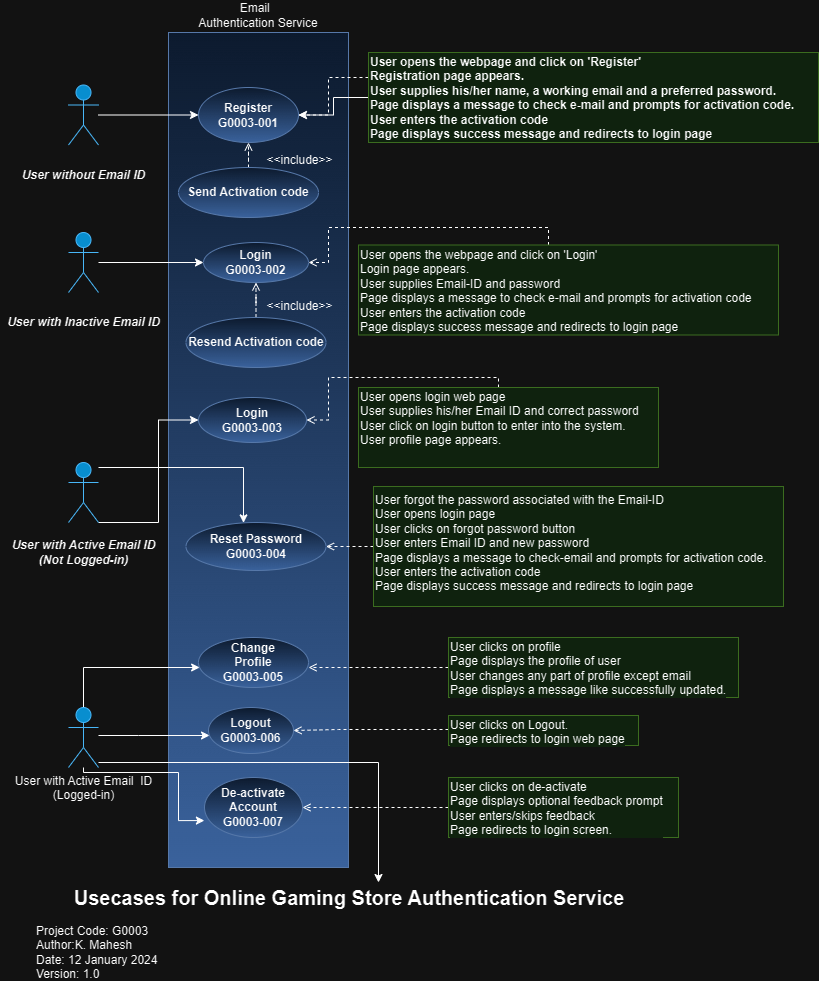

The diagram above was exported from draw.io. Its source (the exported page's mxGraphModel, read from the mxfile embedded in the PNG):
<mxGraphModel dx="1846" dy="573" grid="1" gridSize="10" guides="1" tooltips="1" connect="1" arrows="1" fold="1" page="1" pageScale="1" pageWidth="850" pageHeight="1100" math="0" shadow="0">
  <root>
    <mxCell id="0" />
    <mxCell id="1" parent="0" />
    <mxCell id="2amY8WhetxQ9lj7_Z2XX-43" value="&lt;div&gt;Email&amp;nbsp;&amp;nbsp;&lt;/div&gt;&lt;div&gt;Authentication Service&lt;/div&gt;" style="rounded=0;whiteSpace=wrap;html=1;labelBackgroundColor=none;fontSize=12;align=center;fillColor=#dae8fc;strokeColor=#6c8ebf;labelPosition=center;verticalLabelPosition=top;verticalAlign=bottom;gradientColor=#7ea6e0;" parent="1" vertex="1">
      <mxGeometry x="-630" y="40" width="180" height="835" as="geometry" />
    </mxCell>
    <mxCell id="2amY8WhetxQ9lj7_Z2XX-44" style="edgeStyle=orthogonalEdgeStyle;rounded=0;orthogonalLoop=1;jettySize=auto;html=1;" parent="1" source="2amY8WhetxQ9lj7_Z2XX-45" target="2amY8WhetxQ9lj7_Z2XX-46" edge="1">
      <mxGeometry relative="1" as="geometry" />
    </mxCell>
    <mxCell id="2amY8WhetxQ9lj7_Z2XX-45" value="User without Email ID" style="shape=umlActor;verticalLabelPosition=bottom;labelBackgroundColor=none;verticalAlign=middle;html=1;fillColor=#1ba1e2;fontColor=#000000;strokeColor=#006EAF;fontStyle=3" parent="1" vertex="1">
      <mxGeometry x="-730" y="92.5" width="30" height="60" as="geometry" />
    </mxCell>
    <mxCell id="2amY8WhetxQ9lj7_Z2XX-46" value="&lt;div&gt;Register&lt;/div&gt;&lt;div&gt;G0003-001&lt;br&gt;&lt;/div&gt;" style="ellipse;whiteSpace=wrap;html=1;fillColor=#dae8fc;gradientColor=#7ea6e0;strokeColor=#6c8ebf;fontStyle=1" parent="1" vertex="1">
      <mxGeometry x="-600" y="95" width="100" height="55" as="geometry" />
    </mxCell>
    <mxCell id="2amY8WhetxQ9lj7_Z2XX-47" value="&lt;div&gt;Login&lt;/div&gt;&lt;div&gt;G0003-002&lt;/div&gt;" style="ellipse;whiteSpace=wrap;html=1;fillColor=#dae8fc;gradientColor=#7ea6e0;strokeColor=#6c8ebf;fontStyle=1" parent="1" vertex="1">
      <mxGeometry x="-595" y="250" width="105" height="40" as="geometry" />
    </mxCell>
    <mxCell id="2amY8WhetxQ9lj7_Z2XX-48" value="&lt;div&gt;Login&lt;/div&gt;&lt;div&gt;G0003-003&lt;/div&gt;" style="ellipse;whiteSpace=wrap;html=1;fillColor=#dae8fc;gradientColor=#7ea6e0;strokeColor=#6c8ebf;fontStyle=1" parent="1" vertex="1">
      <mxGeometry x="-600" y="405" width="108" height="45" as="geometry" />
    </mxCell>
    <mxCell id="2amY8WhetxQ9lj7_Z2XX-49" value="&lt;div&gt;Change &lt;br&gt;&lt;/div&gt;&lt;div&gt;Profile&lt;/div&gt;&lt;div&gt;G0003-005&lt;/div&gt;" style="ellipse;whiteSpace=wrap;html=1;fillColor=#dae8fc;gradientColor=#7ea6e0;strokeColor=#6c8ebf;fontStyle=1" parent="1" vertex="1">
      <mxGeometry x="-600" y="645" width="110" height="50" as="geometry" />
    </mxCell>
    <mxCell id="2amY8WhetxQ9lj7_Z2XX-50" style="edgeStyle=orthogonalEdgeStyle;rounded=0;orthogonalLoop=1;jettySize=auto;html=1;entryX=0;entryY=0.5;entryDx=0;entryDy=0;" parent="1" source="2amY8WhetxQ9lj7_Z2XX-52" target="2amY8WhetxQ9lj7_Z2XX-48" edge="1">
      <mxGeometry relative="1" as="geometry">
        <Array as="points">
          <mxPoint x="-715" y="530" />
          <mxPoint x="-640" y="530" />
          <mxPoint x="-640" y="428" />
        </Array>
      </mxGeometry>
    </mxCell>
    <mxCell id="2amY8WhetxQ9lj7_Z2XX-51" style="edgeStyle=orthogonalEdgeStyle;rounded=0;orthogonalLoop=1;jettySize=auto;html=1;" parent="1" source="2amY8WhetxQ9lj7_Z2XX-52" target="2amY8WhetxQ9lj7_Z2XX-58" edge="1">
      <mxGeometry relative="1" as="geometry">
        <Array as="points">
          <mxPoint x="-555" y="475" />
        </Array>
      </mxGeometry>
    </mxCell>
    <mxCell id="2amY8WhetxQ9lj7_Z2XX-52" value="&lt;div&gt;User with Active Email ID&lt;/div&gt;&lt;div&gt;(Not Logged-in)&lt;br&gt;&lt;/div&gt;" style="shape=umlActor;verticalLabelPosition=bottom;labelBackgroundColor=none;verticalAlign=middle;html=1;fillColor=#1ba1e2;fontColor=#000000;strokeColor=#006EAF;fontStyle=3;horizontal=1;" parent="1" vertex="1">
      <mxGeometry x="-730" y="470" width="30" height="60" as="geometry" />
    </mxCell>
    <mxCell id="2amY8WhetxQ9lj7_Z2XX-53" style="edgeStyle=orthogonalEdgeStyle;rounded=0;orthogonalLoop=1;jettySize=auto;html=1;" parent="1" source="2amY8WhetxQ9lj7_Z2XX-56" target="2amY8WhetxQ9lj7_Z2XX-49" edge="1">
      <mxGeometry relative="1" as="geometry">
        <Array as="points">
          <mxPoint x="-715" y="675" />
        </Array>
      </mxGeometry>
    </mxCell>
    <mxCell id="2amY8WhetxQ9lj7_Z2XX-54" style="edgeStyle=orthogonalEdgeStyle;rounded=0;orthogonalLoop=1;jettySize=auto;html=1;" parent="1" source="2amY8WhetxQ9lj7_Z2XX-56" target="2amY8WhetxQ9lj7_Z2XX-59" edge="1">
      <mxGeometry relative="1" as="geometry">
        <Array as="points">
          <mxPoint x="-660" y="743" />
          <mxPoint x="-660" y="743" />
        </Array>
      </mxGeometry>
    </mxCell>
    <mxCell id="2amY8WhetxQ9lj7_Z2XX-55" style="edgeStyle=orthogonalEdgeStyle;rounded=0;orthogonalLoop=1;jettySize=auto;html=1;entryX=-0.001;entryY=0.718;entryDx=0;entryDy=0;entryPerimeter=0;endArrow=classic;endFill=1;fontSize=12;" parent="1" source="2amY8WhetxQ9lj7_Z2XX-56" target="2amY8WhetxQ9lj7_Z2XX-57" edge="1">
      <mxGeometry relative="1" as="geometry">
        <Array as="points">
          <mxPoint x="-715" y="780" />
          <mxPoint x="-620" y="780" />
          <mxPoint x="-620" y="828" />
        </Array>
      </mxGeometry>
    </mxCell>
    <mxCell id="B3Zea1k2fFrSG8M6eUlw-7" value="" style="edgeStyle=orthogonalEdgeStyle;rounded=0;orthogonalLoop=1;jettySize=auto;html=1;" edge="1" parent="1" source="2amY8WhetxQ9lj7_Z2XX-56" target="2amY8WhetxQ9lj7_Z2XX-81">
      <mxGeometry relative="1" as="geometry">
        <Array as="points">
          <mxPoint x="-420" y="770" />
        </Array>
      </mxGeometry>
    </mxCell>
    <mxCell id="2amY8WhetxQ9lj7_Z2XX-56" value="&lt;div&gt;&lt;font color=&quot;#000000&quot;&gt;User with Active Email&amp;nbsp; ID&lt;/font&gt;&lt;/div&gt;&lt;div&gt;&lt;font color=&quot;#000000&quot;&gt;(Logged-in)&lt;/font&gt;&lt;br&gt;&lt;/div&gt;" style="shape=umlActor;verticalLabelPosition=bottom;labelBackgroundColor=none;verticalAlign=top;html=1;fillColor=#1ba1e2;fontColor=#ffffff;strokeColor=#006EAF;" parent="1" vertex="1">
      <mxGeometry x="-730" y="715" width="30" height="60" as="geometry" />
    </mxCell>
    <mxCell id="2amY8WhetxQ9lj7_Z2XX-57" value="&lt;div&gt;De-activate Account&lt;/div&gt;&lt;div&gt;G0003-007&lt;br&gt;&lt;/div&gt;" style="ellipse;whiteSpace=wrap;html=1;fillColor=#dae8fc;gradientColor=#7ea6e0;strokeColor=#6c8ebf;fontStyle=1" parent="1" vertex="1">
      <mxGeometry x="-594" y="785" width="98" height="60" as="geometry" />
    </mxCell>
    <mxCell id="2amY8WhetxQ9lj7_Z2XX-58" value="&lt;div&gt;Reset Password&lt;/div&gt;&lt;div&gt;G0003-004&lt;br&gt;&lt;/div&gt;" style="ellipse;whiteSpace=wrap;html=1;fillColor=#dae8fc;gradientColor=#7ea6e0;strokeColor=#6c8ebf;fontStyle=1" parent="1" vertex="1">
      <mxGeometry x="-612.5" y="530" width="140" height="48" as="geometry" />
    </mxCell>
    <mxCell id="2amY8WhetxQ9lj7_Z2XX-59" value="&lt;div&gt;Logout&lt;/div&gt;G0003-006" style="ellipse;whiteSpace=wrap;html=1;fillColor=#dae8fc;gradientColor=#7ea6e0;strokeColor=#6c8ebf;fontStyle=1" parent="1" vertex="1">
      <mxGeometry x="-590" y="715" width="85" height="46" as="geometry" />
    </mxCell>
    <mxCell id="2amY8WhetxQ9lj7_Z2XX-60" style="edgeStyle=orthogonalEdgeStyle;rounded=0;orthogonalLoop=1;jettySize=auto;html=1;entryX=0;entryY=0.5;entryDx=0;entryDy=0;" parent="1" source="2amY8WhetxQ9lj7_Z2XX-61" target="2amY8WhetxQ9lj7_Z2XX-47" edge="1">
      <mxGeometry relative="1" as="geometry" />
    </mxCell>
    <mxCell id="2amY8WhetxQ9lj7_Z2XX-61" value="User with Inactive Email ID" style="shape=umlActor;verticalLabelPosition=bottom;labelBackgroundColor=none;verticalAlign=middle;html=1;fillColor=#1ba1e2;strokeColor=#006EAF;fontColor=#000000;fontStyle=3" parent="1" vertex="1">
      <mxGeometry x="-730" y="240" width="30" height="60" as="geometry" />
    </mxCell>
    <mxCell id="2amY8WhetxQ9lj7_Z2XX-62" style="edgeStyle=orthogonalEdgeStyle;rounded=0;orthogonalLoop=1;jettySize=auto;html=1;entryX=1;entryY=0.5;entryDx=0;entryDy=0;dashed=1;endArrow=open;endFill=0;fontSize=12;" parent="1" source="2amY8WhetxQ9lj7_Z2XX-63" target="2amY8WhetxQ9lj7_Z2XX-46" edge="1">
      <mxGeometry relative="1" as="geometry">
        <Array as="points">
          <mxPoint x="-250" y="85" />
          <mxPoint x="-470" y="85" />
          <mxPoint x="-470" y="122" />
        </Array>
      </mxGeometry>
    </mxCell>
    <mxCell id="B3Zea1k2fFrSG8M6eUlw-1" value="" style="edgeStyle=orthogonalEdgeStyle;rounded=0;orthogonalLoop=1;jettySize=auto;html=1;" edge="1" parent="1" source="2amY8WhetxQ9lj7_Z2XX-63" target="2amY8WhetxQ9lj7_Z2XX-46">
      <mxGeometry relative="1" as="geometry" />
    </mxCell>
    <mxCell id="2amY8WhetxQ9lj7_Z2XX-63" value="&lt;div&gt;User opens the webpage and click on 'Register'&lt;/div&gt;&lt;div&gt;Registration page appears.&lt;br&gt;&lt;/div&gt;&lt;div&gt;User supplies his/her name, a working email and a preferred password.&lt;/div&gt;&lt;div&gt;Page displays a message to check e-mail and prompts for activation code.&lt;/div&gt;&lt;div&gt;User enters the activation code&lt;/div&gt;&lt;div&gt;Page displays success message and redirects to login page&lt;br&gt;&lt;/div&gt;" style="text;html=1;resizable=0;points=[];autosize=1;align=left;verticalAlign=top;spacingTop=-4;labelBackgroundColor=#D5E8D4;comic=0;shadow=0;fillStyle=auto;fontStyle=1;fillColor=#d5e8d4;strokeColor=#82b366;" parent="1" vertex="1">
      <mxGeometry x="-430" y="60" width="450" height="90" as="geometry" />
    </mxCell>
    <mxCell id="2amY8WhetxQ9lj7_Z2XX-64" style="edgeStyle=orthogonalEdgeStyle;rounded=0;orthogonalLoop=1;jettySize=auto;html=1;endArrow=open;endFill=0;fontSize=12;dashed=1;" parent="1" source="2amY8WhetxQ9lj7_Z2XX-65" target="2amY8WhetxQ9lj7_Z2XX-47" edge="1">
      <mxGeometry relative="1" as="geometry" />
    </mxCell>
    <mxCell id="2amY8WhetxQ9lj7_Z2XX-65" value="&lt;div&gt;Resend Activation code&lt;/div&gt;" style="ellipse;whiteSpace=wrap;html=1;fillColor=#dae8fc;gradientColor=#7ea6e0;strokeColor=#6c8ebf;fontStyle=1" parent="1" vertex="1">
      <mxGeometry x="-612.5" y="325" width="140" height="50" as="geometry" />
    </mxCell>
    <mxCell id="2amY8WhetxQ9lj7_Z2XX-66" style="edgeStyle=orthogonalEdgeStyle;rounded=0;orthogonalLoop=1;jettySize=auto;html=1;dashed=1;endArrow=open;endFill=0;" parent="1" source="2amY8WhetxQ9lj7_Z2XX-68" target="2amY8WhetxQ9lj7_Z2XX-46" edge="1">
      <mxGeometry relative="1" as="geometry" />
    </mxCell>
    <mxCell id="2amY8WhetxQ9lj7_Z2XX-67" value="&amp;lt;&amp;lt;include&amp;gt;&amp;gt;" style="text;html=1;resizable=0;points=[];align=center;verticalAlign=middle;labelBackgroundColor=none;" parent="2amY8WhetxQ9lj7_Z2XX-66" vertex="1" connectable="0">
      <mxGeometry x="0.5636" relative="1" as="geometry">
        <mxPoint x="50" y="5" as="offset" />
      </mxGeometry>
    </mxCell>
    <mxCell id="2amY8WhetxQ9lj7_Z2XX-68" value="&lt;div&gt;Send Activation code&lt;/div&gt;" style="ellipse;whiteSpace=wrap;html=1;fillColor=#dae8fc;gradientColor=#7ea6e0;strokeColor=#6c8ebf;fontStyle=1" parent="1" vertex="1">
      <mxGeometry x="-620" y="175" width="140" height="50" as="geometry" />
    </mxCell>
    <mxCell id="2amY8WhetxQ9lj7_Z2XX-69" style="edgeStyle=orthogonalEdgeStyle;rounded=0;orthogonalLoop=1;jettySize=auto;html=1;entryX=1;entryY=0.5;entryDx=0;entryDy=0;dashed=1;endArrow=open;endFill=0;fontSize=12;" parent="1" source="2amY8WhetxQ9lj7_Z2XX-70" target="2amY8WhetxQ9lj7_Z2XX-47" edge="1">
      <mxGeometry relative="1" as="geometry">
        <Array as="points">
          <mxPoint x="-250" y="235" />
          <mxPoint x="-470" y="235" />
          <mxPoint x="-470" y="270" />
        </Array>
      </mxGeometry>
    </mxCell>
    <mxCell id="2amY8WhetxQ9lj7_Z2XX-70" value="User opens the webpage and click on 'Login'&lt;br&gt;&lt;div&gt;&lt;span&gt;Login page appears.&lt;/span&gt;&lt;/div&gt;&lt;div&gt;&lt;span&gt;User supplies Email-ID and password&lt;/span&gt;&lt;/div&gt;&lt;div&gt;&lt;span&gt;Page displays a message to check e-mail and prompts for activation code&lt;/span&gt;&lt;/div&gt;&lt;div&gt;&lt;span&gt;User enters the activation code&lt;/span&gt;&lt;/div&gt;&lt;div&gt;&lt;span&gt;Page displays success message and redirects to login page&lt;br&gt;&lt;/span&gt;&lt;/div&gt;" style="text;html=1;resizable=0;points=[];autosize=1;align=left;verticalAlign=top;spacingTop=-4;labelBackgroundColor=#D5E8D4;fillColor=#d5e8d4;strokeColor=#82b366;" parent="1" vertex="1">
      <mxGeometry x="-440" y="252.5" width="420" height="90" as="geometry" />
    </mxCell>
    <mxCell id="2amY8WhetxQ9lj7_Z2XX-71" style="edgeStyle=orthogonalEdgeStyle;rounded=0;orthogonalLoop=1;jettySize=auto;html=1;entryX=1;entryY=0.5;entryDx=0;entryDy=0;dashed=1;endArrow=open;endFill=0;fontSize=12;" parent="1" source="2amY8WhetxQ9lj7_Z2XX-72" target="2amY8WhetxQ9lj7_Z2XX-48" edge="1">
      <mxGeometry relative="1" as="geometry">
        <Array as="points">
          <mxPoint x="-300" y="385" />
          <mxPoint x="-470" y="385" />
          <mxPoint x="-470" y="428" />
        </Array>
      </mxGeometry>
    </mxCell>
    <mxCell id="2amY8WhetxQ9lj7_Z2XX-72" value="&lt;div&gt;User opens login web page&lt;/div&gt;&lt;div&gt;User supplies his/her Email ID and correct password&lt;/div&gt;&lt;div&gt;User click on login button to enter into the system.&lt;/div&gt;&lt;div&gt;User profile page appears.&lt;/div&gt;&lt;div&gt;&lt;br&gt;&lt;/div&gt;" style="text;html=1;resizable=0;points=[];autosize=1;align=left;verticalAlign=top;spacingTop=-4;labelBackgroundColor=#D5E8D4;fillColor=#d5e8d4;strokeColor=#82b366;" parent="1" vertex="1">
      <mxGeometry x="-440" y="395" width="300" height="80" as="geometry" />
    </mxCell>
    <mxCell id="2amY8WhetxQ9lj7_Z2XX-73" style="edgeStyle=orthogonalEdgeStyle;rounded=0;orthogonalLoop=1;jettySize=auto;html=1;entryX=1;entryY=0.5;entryDx=0;entryDy=0;dashed=1;endArrow=open;endFill=0;fontSize=12;" parent="1" source="2amY8WhetxQ9lj7_Z2XX-74" target="2amY8WhetxQ9lj7_Z2XX-57" edge="1">
      <mxGeometry relative="1" as="geometry">
        <Array as="points">
          <mxPoint x="-450" y="815" />
          <mxPoint x="-450" y="815" />
        </Array>
      </mxGeometry>
    </mxCell>
    <mxCell id="2amY8WhetxQ9lj7_Z2XX-74" value="User clicks on de-activate&lt;br&gt;&lt;div&gt;Page displays optional feedback prompt&lt;/div&gt;&lt;div&gt;User enters/skips feedback&lt;br&gt;&lt;/div&gt;&lt;div&gt;Page redirects to login screen.&lt;/div&gt;" style="text;html=1;resizable=0;points=[];autosize=1;align=left;verticalAlign=top;spacingTop=-4;labelBackgroundColor=#D5E8D4;fillColor=#d5e8d4;strokeColor=#82b366;" parent="1" vertex="1">
      <mxGeometry x="-350" y="785" width="230" height="60" as="geometry" />
    </mxCell>
    <mxCell id="2amY8WhetxQ9lj7_Z2XX-75" style="edgeStyle=orthogonalEdgeStyle;rounded=0;orthogonalLoop=1;jettySize=auto;html=1;entryX=1;entryY=0.5;entryDx=0;entryDy=0;dashed=1;endArrow=open;endFill=0;fontSize=12;" parent="1" source="2amY8WhetxQ9lj7_Z2XX-76" target="2amY8WhetxQ9lj7_Z2XX-58" edge="1">
      <mxGeometry relative="1" as="geometry" />
    </mxCell>
    <mxCell id="2amY8WhetxQ9lj7_Z2XX-76" value="&lt;div&gt;User forgot the password associated with the Email-ID&lt;br&gt;&lt;/div&gt;&lt;div&gt;User opens login page&lt;/div&gt;&lt;div&gt;User clicks on forgot password button&lt;/div&gt;&lt;div&gt;User enters Email ID and new password&lt;br&gt;&lt;/div&gt;&lt;div&gt;Page displays a message to check-email and prompts for activation code.&lt;/div&gt;&lt;div&gt;User enters the activation code&lt;/div&gt;&lt;div&gt;Page displays success message and redirects to login page&lt;/div&gt;" style="text;html=1;labelBackgroundColor=#D5E8D4;rounded=0;glass=0;shadow=0;arcSize=0;fillColor=#d5e8d4;strokeColor=#82b366;" parent="1" vertex="1">
      <mxGeometry x="-425" y="494" width="410" height="120" as="geometry" />
    </mxCell>
    <mxCell id="2amY8WhetxQ9lj7_Z2XX-77" style="edgeStyle=orthogonalEdgeStyle;rounded=0;orthogonalLoop=1;jettySize=auto;html=1;dashed=1;endArrow=open;endFill=0;fontSize=12;" parent="1" source="2amY8WhetxQ9lj7_Z2XX-78" edge="1">
      <mxGeometry relative="1" as="geometry">
        <mxPoint x="-490" y="675" as="targetPoint" />
      </mxGeometry>
    </mxCell>
    <mxCell id="2amY8WhetxQ9lj7_Z2XX-78" value="&lt;div&gt;User clicks on profile&lt;/div&gt;&lt;div&gt;Page displays the profile of user&lt;/div&gt;&lt;div&gt;User changes any part of profile except email&lt;br&gt;&lt;/div&gt;Page displays a message like successfully updated.&lt;br&gt;" style="text;html=1;resizable=0;points=[];autosize=1;align=left;verticalAlign=top;spacingTop=-4;labelBackgroundColor=#D5E8D4;fillColor=#d5e8d4;strokeColor=#82b366;" parent="1" vertex="1">
      <mxGeometry x="-350" y="645" width="290" height="60" as="geometry" />
    </mxCell>
    <mxCell id="2amY8WhetxQ9lj7_Z2XX-79" style="edgeStyle=orthogonalEdgeStyle;rounded=0;orthogonalLoop=1;jettySize=auto;html=1;entryX=1;entryY=0.5;entryDx=0;entryDy=0;dashed=1;endArrow=open;endFill=0;fontSize=12;" parent="1" source="2amY8WhetxQ9lj7_Z2XX-80" target="2amY8WhetxQ9lj7_Z2XX-59" edge="1">
      <mxGeometry relative="1" as="geometry">
        <Array as="points">
          <mxPoint x="-460" y="737" />
          <mxPoint x="-460" y="737" />
        </Array>
      </mxGeometry>
    </mxCell>
    <mxCell id="2amY8WhetxQ9lj7_Z2XX-80" value="User clicks on Logout.&lt;br&gt;Page redirects to login web page&lt;br&gt;" style="text;html=1;resizable=0;points=[];autosize=1;align=left;verticalAlign=top;spacingTop=-4;labelBackgroundColor=#D5E8D4;fillColor=#d5e8d4;strokeColor=#82b366;" parent="1" vertex="1">
      <mxGeometry x="-350" y="723" width="190" height="30" as="geometry" />
    </mxCell>
    <mxCell id="2amY8WhetxQ9lj7_Z2XX-81" value="Usecases for Online Gaming Store Authentication Service" style="text;html=1;strokeColor=none;fillColor=none;align=center;verticalAlign=middle;whiteSpace=wrap;rounded=0;labelBackgroundColor=none;fontSize=20;fontStyle=1" parent="1" vertex="1">
      <mxGeometry x="-798" y="890" width="698" height="30" as="geometry" />
    </mxCell>
    <mxCell id="2amY8WhetxQ9lj7_Z2XX-82" value="&lt;div style=&quot;font-size: 12px&quot;&gt;Project Code: G0003&lt;/div&gt;&lt;div style=&quot;font-size: 12px&quot;&gt;Author:K. Mahesh&lt;/div&gt;&lt;div style=&quot;font-size: 12px&quot;&gt;Date: 12 January 2024&lt;/div&gt;&lt;div style=&quot;font-size: 12px&quot;&gt;Version: 1.0&lt;br style=&quot;font-size: 12px&quot;&gt;&lt;/div&gt;" style="text;html=1;strokeColor=none;fillColor=none;align=left;verticalAlign=middle;whiteSpace=wrap;rounded=0;labelBackgroundColor=none;fontSize=12;" parent="1" vertex="1">
      <mxGeometry x="-764" y="950" width="480" height="20" as="geometry" />
    </mxCell>
    <mxCell id="2amY8WhetxQ9lj7_Z2XX-83" value="&amp;lt;&amp;lt;include&amp;gt;&amp;gt;" style="text;html=1;resizable=0;points=[];align=center;verticalAlign=middle;labelBackgroundColor=none;" parent="1" vertex="1" connectable="0">
      <mxGeometry x="-549.8275568084373" y="315.00085255531917" as="geometry">
        <mxPoint x="50" y="-2" as="offset" />
      </mxGeometry>
    </mxCell>
    <mxCell id="2amY8WhetxQ9lj7_Z2XX-84" style="edgeStyle=orthogonalEdgeStyle;rounded=0;orthogonalLoop=1;jettySize=auto;html=1;exitX=0.5;exitY=1;exitDx=0;exitDy=0;dashed=1;endArrow=open;endFill=0;fontSize=12;" parent="1" source="2amY8WhetxQ9lj7_Z2XX-59" target="2amY8WhetxQ9lj7_Z2XX-59" edge="1">
      <mxGeometry relative="1" as="geometry" />
    </mxCell>
  </root>
</mxGraphModel>